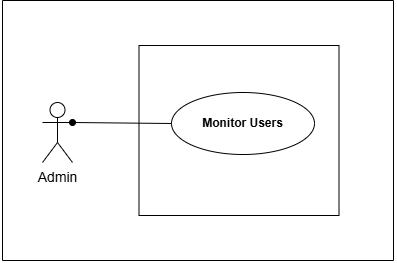

The diagram above was exported from draw.io. Its source (the exported page's mxGraphModel, read from the mxfile embedded in the PNG):
<mxGraphModel dx="1892" dy="2762" grid="1" gridSize="10" guides="1" tooltips="1" connect="1" arrows="1" fold="1" page="1" pageScale="1" pageWidth="850" pageHeight="1100" math="0" shadow="0">
  <root>
    <mxCell id="0" />
    <mxCell id="1" parent="0" />
    <mxCell id="-4IaUMSecr23aBqWmE5a-96" value="" style="group" parent="1" vertex="1" connectable="0">
      <mxGeometry x="-167" y="-940" width="180" as="geometry" />
    </mxCell>
    <mxCell id="-4IaUMSecr23aBqWmE5a-97" value="" style="group" parent="1" vertex="1" connectable="0">
      <mxGeometry x="-80" y="290" height="10" as="geometry" />
    </mxCell>
    <mxCell id="-4IaUMSecr23aBqWmE5a-95" value="" style="group;fontStyle=1" parent="1" vertex="1" connectable="0">
      <mxGeometry x="238" y="-1061" width="143" height="788" as="geometry" />
    </mxCell>
    <mxCell id="-4IaUMSecr23aBqWmE5a-54" value="&lt;b&gt;Monitor Users&lt;/b&gt;" style="ellipse;whiteSpace=wrap;html=1;" parent="-4IaUMSecr23aBqWmE5a-95" vertex="1">
      <mxGeometry width="143" height="62" as="geometry" />
    </mxCell>
    <mxCell id="JgytswSy-KVYaiF7QBk7-1" value="" style="swimlane;startSize=0;" parent="1" vertex="1">
      <mxGeometry x="69" y="-1153" width="391" height="260" as="geometry" />
    </mxCell>
    <mxCell id="JgytswSy-KVYaiF7QBk7-2" value="" style="swimlane;startSize=0;" parent="JgytswSy-KVYaiF7QBk7-1" vertex="1">
      <mxGeometry x="136.5" y="45" width="200" height="170" as="geometry" />
    </mxCell>
    <mxCell id="JgytswSy-KVYaiF7QBk7-3" value="Admin" style="shape=umlActor;verticalLabelPosition=bottom;verticalAlign=top;html=1;fontSize=14;" parent="JgytswSy-KVYaiF7QBk7-1" vertex="1">
      <mxGeometry x="40" y="102" width="30" height="60" as="geometry" />
    </mxCell>
    <mxCell id="JgytswSy-KVYaiF7QBk7-7" value="" style="endArrow=none;html=1;rounded=0;startArrow=oval;startFill=1;exitX=1;exitY=0.3333333333333333;exitDx=0;exitDy=0;exitPerimeter=0;entryX=0;entryY=0.5;entryDx=0;entryDy=0;" parent="1" source="JgytswSy-KVYaiF7QBk7-3" edge="1" target="-4IaUMSecr23aBqWmE5a-54">
      <mxGeometry width="50" height="50" relative="1" as="geometry">
        <mxPoint x="138" y="-993" as="sourcePoint" />
        <mxPoint x="249.8699999999999" y="-1011.7719999999999" as="targetPoint" />
      </mxGeometry>
    </mxCell>
  </root>
</mxGraphModel>